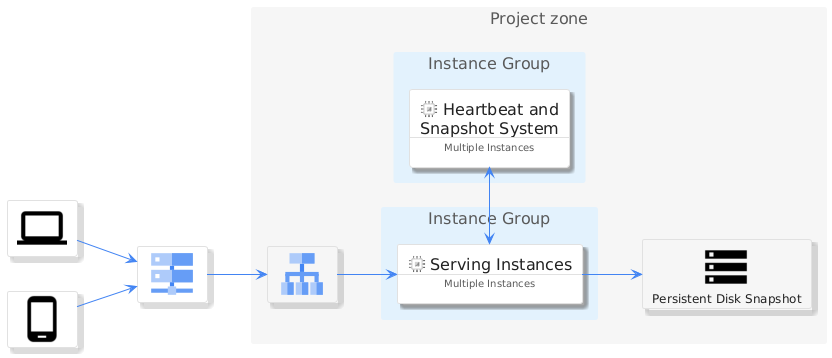

The diagram above was rendered by PlantUML. Its source (embedded in the PNG):
@startuml
' configures the library
!global $INCLUSION_MODE="local"
!global $LIB_BASE_LOCATION=".."

' loads the library's bootstrap
!include $LIB_BASE_LOCATION/bootstrap.puml

' loads the package bootstrap
include('gcp/bootstrap')

left to right direction

include('material/Hardware/Laptop')
include('material/Hardware/PhoneAndroid')
include('material/Device/Storage')

include('gcp/Item/CloudDns')
include('gcp/Item/CloudLoadBalancing')
include('gcp/Item/ComputeEngine')
include('gcp/Group/GroupProjectZone')
include('gcp/Group/GroupInstances')

Laptop('laptop', '')
PhoneAndroid('phone', '')
CloudDns('dns')
GroupProjectZone('project') {
  CloudLoadBalancing('lb')
  GroupInstances('grp_instances', 'Instance Group') {
    ComputeEngineCard('instances','Serving Instances', 'Multiple Instances')
  }
  GroupInstances('grp_heartbeat', 'Instance Group') {
    ComputeEngineCard('heartbeat', 'Heartbeat and Snapshot System', 'Multiple Instances')
  }
  Storage('storage', 'Persistent Disk Snapshot')
}

laptop --> dns
phone --> dns
dns --> lb
lb --> instances
heartbeat <-> instances
instances --> storage

@enduml